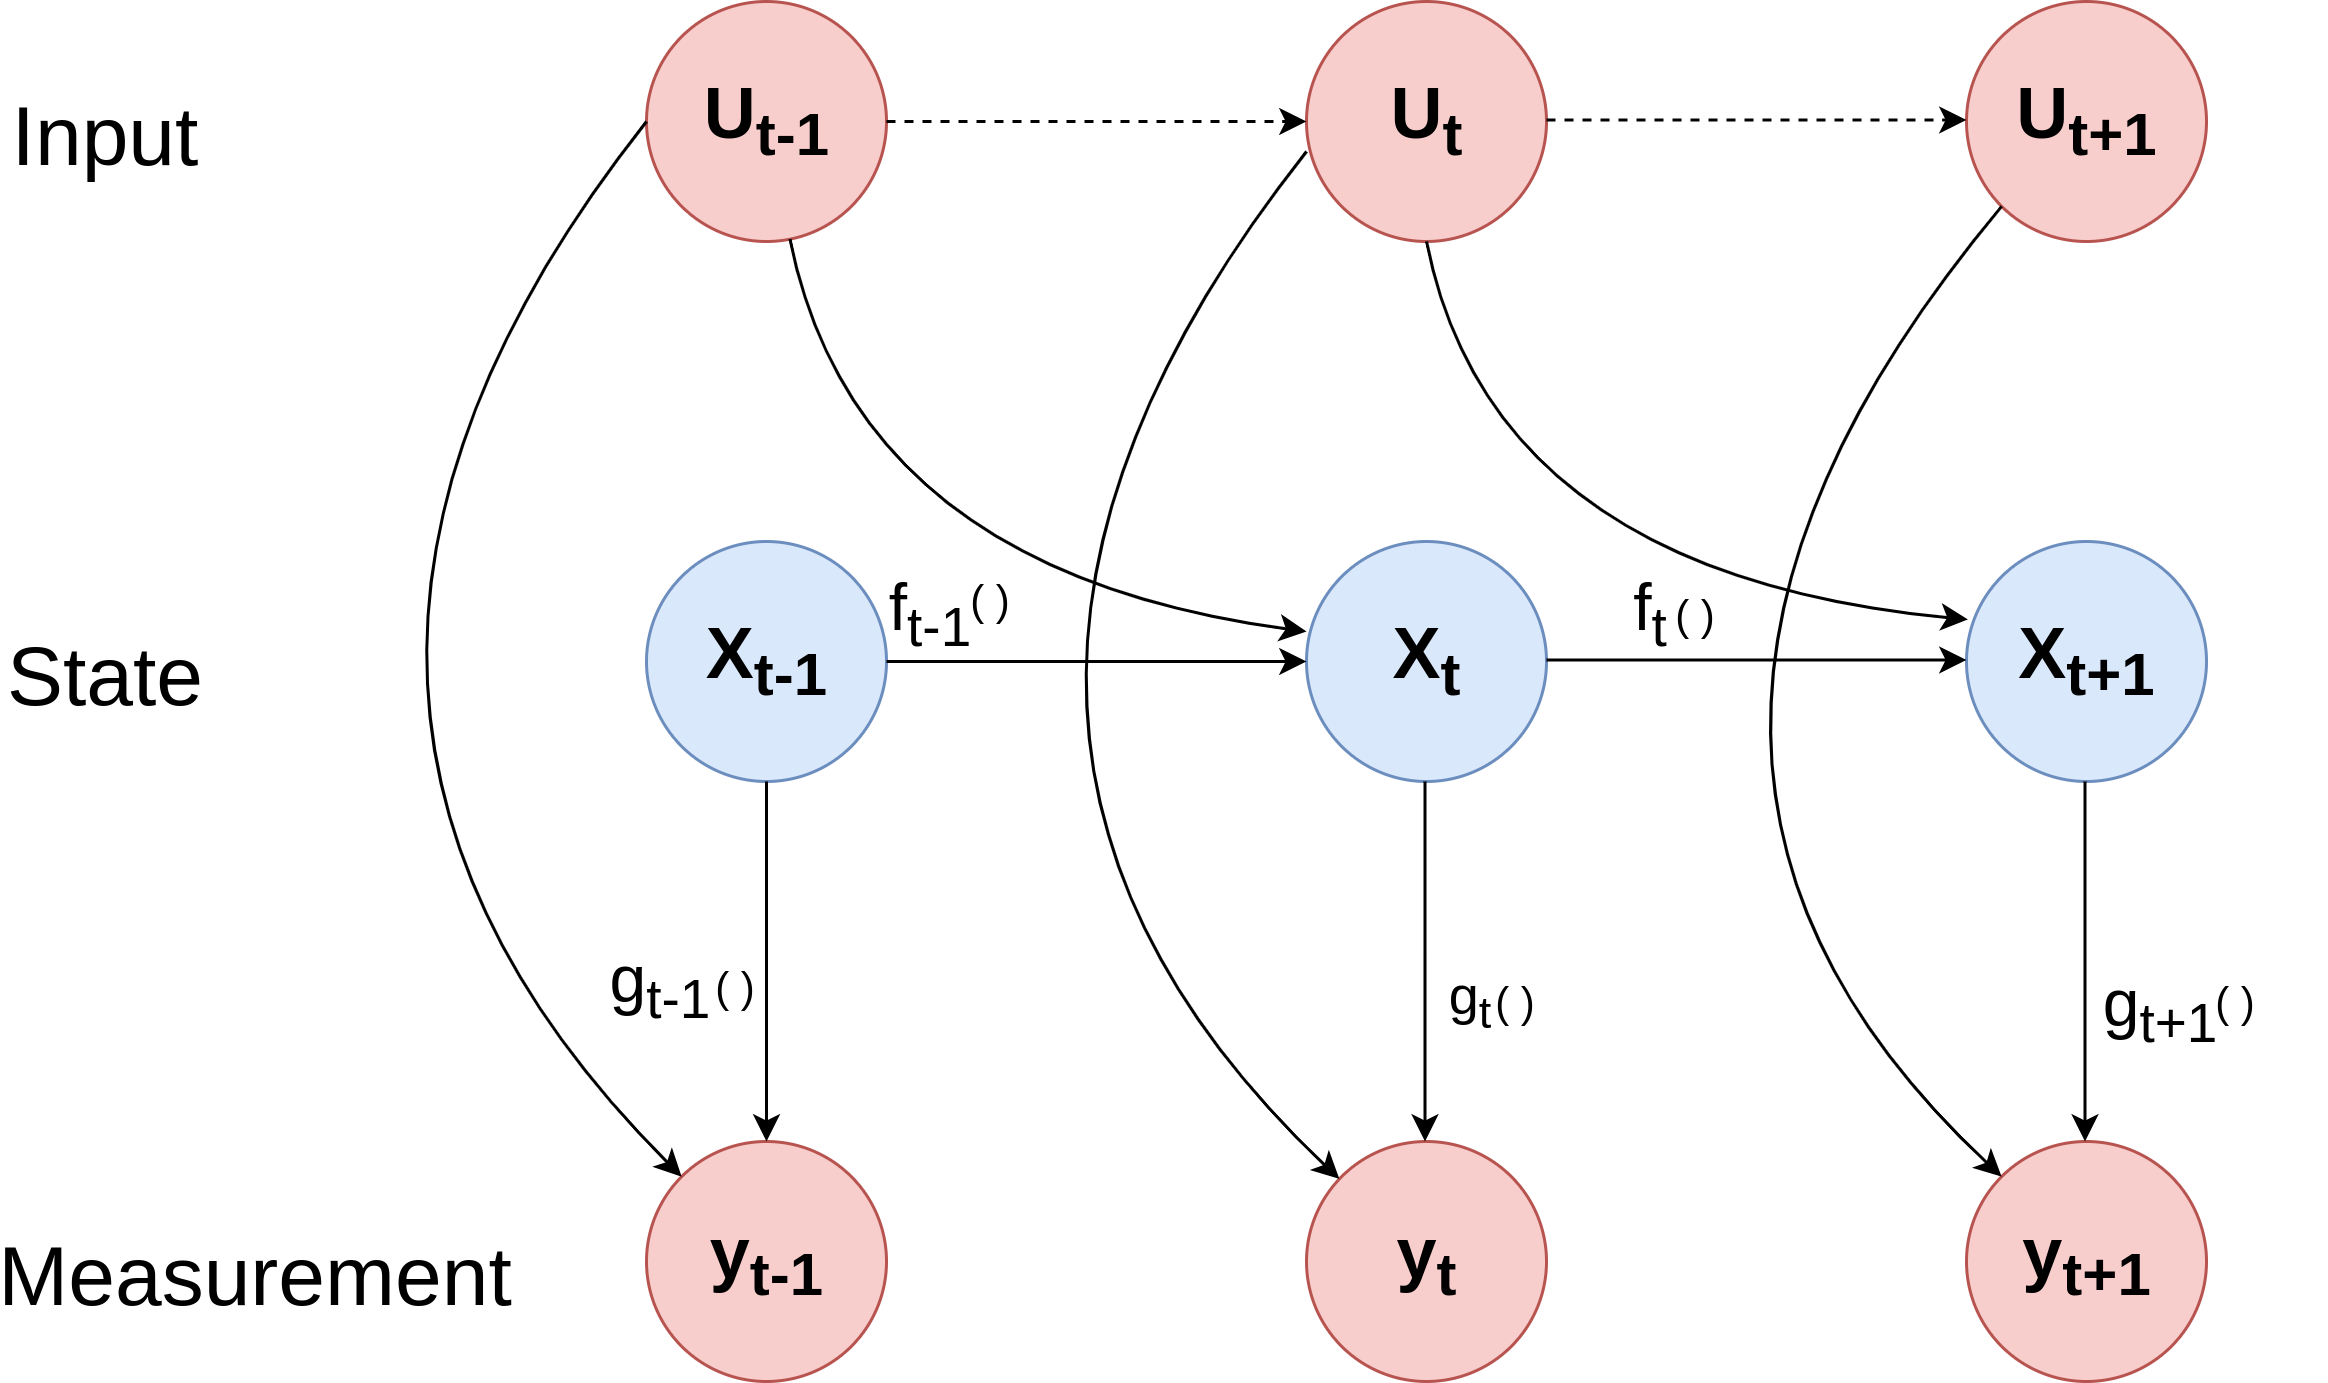

The diagram above was exported from draw.io. Its source (the exported page's mxGraphModel, read from the mxfile embedded in the PNG):
<mxGraphModel dx="1434" dy="690" grid="1" gridSize="10" guides="1" tooltips="1" connect="1" arrows="1" fold="1" page="1" pageScale="1" pageWidth="827" pageHeight="1169" math="0" shadow="0">
  <root>
    <mxCell id="0" />
    <mxCell id="1" parent="0" />
    <mxCell id="NGI29kPA-vuvFgGdtOF1-1" value="" style="ellipse;whiteSpace=wrap;html=1;aspect=fixed;fillColor=#f8cecc;strokeColor=#b85450;" parent="1" vertex="1">
      <mxGeometry x="220" y="230" width="80" height="80" as="geometry" />
    </mxCell>
    <mxCell id="NGI29kPA-vuvFgGdtOF1-3" value="" style="ellipse;whiteSpace=wrap;html=1;aspect=fixed;fillColor=#f8cecc;strokeColor=#b85450;" parent="1" vertex="1">
      <mxGeometry x="440" y="230" width="80" height="80" as="geometry" />
    </mxCell>
    <mxCell id="NGI29kPA-vuvFgGdtOF1-4" value="" style="ellipse;whiteSpace=wrap;html=1;aspect=fixed;fillColor=#f8cecc;strokeColor=#b85450;" parent="1" vertex="1">
      <mxGeometry x="660" y="230" width="80" height="80" as="geometry" />
    </mxCell>
    <mxCell id="NGI29kPA-vuvFgGdtOF1-5" value="" style="ellipse;whiteSpace=wrap;html=1;aspect=fixed;fillColor=#dae8fc;strokeColor=#6c8ebf;" parent="1" vertex="1">
      <mxGeometry x="220" y="410" width="80" height="80" as="geometry" />
    </mxCell>
    <mxCell id="NGI29kPA-vuvFgGdtOF1-6" value="" style="ellipse;whiteSpace=wrap;html=1;aspect=fixed;fillColor=#dae8fc;strokeColor=#6c8ebf;" parent="1" vertex="1">
      <mxGeometry x="660" y="410" width="80" height="80" as="geometry" />
    </mxCell>
    <mxCell id="NGI29kPA-vuvFgGdtOF1-7" value="" style="ellipse;whiteSpace=wrap;html=1;aspect=fixed;fillColor=#dae8fc;strokeColor=#6c8ebf;" parent="1" vertex="1">
      <mxGeometry x="440" y="410" width="80" height="80" as="geometry" />
    </mxCell>
    <mxCell id="NGI29kPA-vuvFgGdtOF1-8" value="" style="ellipse;whiteSpace=wrap;html=1;aspect=fixed;fillColor=#f8cecc;strokeColor=#b85450;" parent="1" vertex="1">
      <mxGeometry x="220" y="610" width="80" height="80" as="geometry" />
    </mxCell>
    <mxCell id="NGI29kPA-vuvFgGdtOF1-9" value="" style="ellipse;whiteSpace=wrap;html=1;aspect=fixed;fillColor=#f8cecc;strokeColor=#b85450;" parent="1" vertex="1">
      <mxGeometry x="440" y="610" width="80" height="80" as="geometry" />
    </mxCell>
    <mxCell id="NGI29kPA-vuvFgGdtOF1-10" value="" style="ellipse;whiteSpace=wrap;html=1;aspect=fixed;fillColor=#f8cecc;strokeColor=#b85450;" parent="1" vertex="1">
      <mxGeometry x="660" y="610" width="80" height="80" as="geometry" />
    </mxCell>
    <mxCell id="NGI29kPA-vuvFgGdtOF1-12" value="" style="endArrow=classic;html=1;rounded=0;entryX=0;entryY=0.5;entryDx=0;entryDy=0;exitX=1;exitY=0.5;exitDx=0;exitDy=0;dashed=1;" parent="1" source="NGI29kPA-vuvFgGdtOF1-1" target="NGI29kPA-vuvFgGdtOF1-3" edge="1">
      <mxGeometry width="50" height="50" relative="1" as="geometry">
        <mxPoint x="270" y="470" as="sourcePoint" />
        <mxPoint x="320" y="420" as="targetPoint" />
      </mxGeometry>
    </mxCell>
    <mxCell id="NGI29kPA-vuvFgGdtOF1-13" value="" style="endArrow=classic;html=1;rounded=0;entryX=0;entryY=0.5;entryDx=0;entryDy=0;exitX=1;exitY=0.5;exitDx=0;exitDy=0;dashed=1;" parent="1" edge="1">
      <mxGeometry width="50" height="50" relative="1" as="geometry">
        <mxPoint x="520" y="269.5" as="sourcePoint" />
        <mxPoint x="660" y="269.5" as="targetPoint" />
      </mxGeometry>
    </mxCell>
    <mxCell id="NGI29kPA-vuvFgGdtOF1-14" value="" style="endArrow=classic;html=1;rounded=0;entryX=0;entryY=0.5;entryDx=0;entryDy=0;" parent="1" source="NGI29kPA-vuvFgGdtOF1-5" target="NGI29kPA-vuvFgGdtOF1-7" edge="1">
      <mxGeometry width="50" height="50" relative="1" as="geometry">
        <mxPoint x="270" y="470" as="sourcePoint" />
        <mxPoint x="320" y="420" as="targetPoint" />
      </mxGeometry>
    </mxCell>
    <mxCell id="NGI29kPA-vuvFgGdtOF1-15" value="" style="endArrow=classic;html=1;rounded=0;entryX=0;entryY=0.5;entryDx=0;entryDy=0;" parent="1" edge="1">
      <mxGeometry width="50" height="50" relative="1" as="geometry">
        <mxPoint x="520" y="449.5" as="sourcePoint" />
        <mxPoint x="660" y="449.5" as="targetPoint" />
      </mxGeometry>
    </mxCell>
    <mxCell id="NGI29kPA-vuvFgGdtOF1-16" value="" style="endArrow=classic;html=1;rounded=0;exitX=0.5;exitY=1;exitDx=0;exitDy=0;" parent="1" source="NGI29kPA-vuvFgGdtOF1-5" target="NGI29kPA-vuvFgGdtOF1-8" edge="1">
      <mxGeometry width="50" height="50" relative="1" as="geometry">
        <mxPoint x="270" y="470" as="sourcePoint" />
        <mxPoint x="320" y="420" as="targetPoint" />
      </mxGeometry>
    </mxCell>
    <mxCell id="NGI29kPA-vuvFgGdtOF1-17" value="" style="endArrow=classic;html=1;rounded=0;exitX=0.5;exitY=1;exitDx=0;exitDy=0;" parent="1" edge="1">
      <mxGeometry width="50" height="50" relative="1" as="geometry">
        <mxPoint x="479.5" y="490" as="sourcePoint" />
        <mxPoint x="479.5" y="610" as="targetPoint" />
      </mxGeometry>
    </mxCell>
    <mxCell id="NGI29kPA-vuvFgGdtOF1-18" value="" style="endArrow=classic;html=1;rounded=0;exitX=0.5;exitY=1;exitDx=0;exitDy=0;" parent="1" edge="1">
      <mxGeometry width="50" height="50" relative="1" as="geometry">
        <mxPoint x="699.5" y="490" as="sourcePoint" />
        <mxPoint x="699.5" y="610" as="targetPoint" />
      </mxGeometry>
    </mxCell>
    <mxCell id="NGI29kPA-vuvFgGdtOF1-20" value="" style="endArrow=classic;html=1;rounded=0;exitX=0;exitY=0.5;exitDx=0;exitDy=0;curved=1;entryX=0;entryY=0;entryDx=0;entryDy=0;" parent="1" source="NGI29kPA-vuvFgGdtOF1-1" target="NGI29kPA-vuvFgGdtOF1-8" edge="1">
      <mxGeometry width="50" height="50" relative="1" as="geometry">
        <mxPoint x="270" y="470" as="sourcePoint" />
        <mxPoint x="224" y="624" as="targetPoint" />
        <Array as="points">
          <mxPoint x="70" y="460" />
        </Array>
      </mxGeometry>
    </mxCell>
    <mxCell id="NGI29kPA-vuvFgGdtOF1-21" value="" style="endArrow=classic;html=1;rounded=0;exitX=0;exitY=0.5;exitDx=0;exitDy=0;curved=1;" parent="1" target="NGI29kPA-vuvFgGdtOF1-9" edge="1">
      <mxGeometry width="50" height="50" relative="1" as="geometry">
        <mxPoint x="440" y="280" as="sourcePoint" />
        <mxPoint x="444" y="634" as="targetPoint" />
        <Array as="points">
          <mxPoint x="290" y="470" />
        </Array>
      </mxGeometry>
    </mxCell>
    <mxCell id="NGI29kPA-vuvFgGdtOF1-23" value="" style="endArrow=classic;html=1;rounded=0;curved=1;" parent="1" source="NGI29kPA-vuvFgGdtOF1-1" edge="1">
      <mxGeometry width="50" height="50" relative="1" as="geometry">
        <mxPoint x="270" y="470" as="sourcePoint" />
        <mxPoint x="440" y="440" as="targetPoint" />
        <Array as="points">
          <mxPoint x="290" y="420" />
        </Array>
      </mxGeometry>
    </mxCell>
    <mxCell id="NGI29kPA-vuvFgGdtOF1-24" value="" style="endArrow=classic;html=1;rounded=0;curved=1;entryX=0.006;entryY=0.325;entryDx=0;entryDy=0;entryPerimeter=0;" parent="1" target="NGI29kPA-vuvFgGdtOF1-6" edge="1">
      <mxGeometry width="50" height="50" relative="1" as="geometry">
        <mxPoint x="480" y="310" as="sourcePoint" />
        <mxPoint x="652" y="441" as="targetPoint" />
        <Array as="points">
          <mxPoint x="502" y="421" />
        </Array>
      </mxGeometry>
    </mxCell>
    <mxCell id="NGI29kPA-vuvFgGdtOF1-25" value="" style="endArrow=classic;html=1;rounded=0;exitX=0;exitY=1;exitDx=0;exitDy=0;entryX=0;entryY=0;entryDx=0;entryDy=0;curved=1;" parent="1" source="NGI29kPA-vuvFgGdtOF1-4" target="NGI29kPA-vuvFgGdtOF1-10" edge="1">
      <mxGeometry width="50" height="50" relative="1" as="geometry">
        <mxPoint x="670" y="290" as="sourcePoint" />
        <mxPoint x="674" y="644" as="targetPoint" />
        <Array as="points">
          <mxPoint x="520" y="480" />
        </Array>
      </mxGeometry>
    </mxCell>
    <mxCell id="NGI29kPA-vuvFgGdtOF1-26" value="&lt;font style=&quot;font-size: 28px;&quot;&gt;Input&lt;/font&gt;" style="text;html=1;align=center;verticalAlign=middle;whiteSpace=wrap;rounded=0;" parent="1" vertex="1">
      <mxGeometry x="10" y="260" width="60" height="30" as="geometry" />
    </mxCell>
    <mxCell id="NGI29kPA-vuvFgGdtOF1-27" value="&lt;font style=&quot;font-size: 28px;&quot;&gt;State&lt;/font&gt;" style="text;html=1;align=center;verticalAlign=middle;whiteSpace=wrap;rounded=0;" parent="1" vertex="1">
      <mxGeometry x="10" y="440" width="60" height="30" as="geometry" />
    </mxCell>
    <mxCell id="NGI29kPA-vuvFgGdtOF1-28" value="&lt;font style=&quot;font-size: 28px;&quot;&gt;Measurement&lt;/font&gt;" style="text;html=1;align=center;verticalAlign=middle;whiteSpace=wrap;rounded=0;" parent="1" vertex="1">
      <mxGeometry x="60" y="640" width="60" height="30" as="geometry" />
    </mxCell>
    <mxCell id="NGI29kPA-vuvFgGdtOF1-32" value="U&lt;sub&gt;t-1&lt;/sub&gt;" style="text;strokeColor=none;fillColor=none;html=1;fontSize=24;fontStyle=1;verticalAlign=middle;align=center;" parent="1" vertex="1">
      <mxGeometry x="210" y="250" width="100" height="40" as="geometry" />
    </mxCell>
    <mxCell id="NGI29kPA-vuvFgGdtOF1-33" value="U&lt;sub&gt;t&lt;/sub&gt;" style="text;strokeColor=none;fillColor=none;html=1;fontSize=24;fontStyle=1;verticalAlign=middle;align=center;" parent="1" vertex="1">
      <mxGeometry x="430" y="250" width="100" height="40" as="geometry" />
    </mxCell>
    <mxCell id="NGI29kPA-vuvFgGdtOF1-34" value="U&lt;sub&gt;t+1&lt;/sub&gt;" style="text;strokeColor=none;fillColor=none;html=1;fontSize=24;fontStyle=1;verticalAlign=middle;align=center;" parent="1" vertex="1">
      <mxGeometry x="650" y="250" width="100" height="40" as="geometry" />
    </mxCell>
    <mxCell id="NGI29kPA-vuvFgGdtOF1-35" value="X&lt;sub&gt;t-1&lt;/sub&gt;" style="text;strokeColor=none;fillColor=none;html=1;fontSize=24;fontStyle=1;verticalAlign=middle;align=center;" parent="1" vertex="1">
      <mxGeometry x="210" y="430" width="100" height="40" as="geometry" />
    </mxCell>
    <mxCell id="NGI29kPA-vuvFgGdtOF1-36" value="X&lt;sub&gt;t&lt;/sub&gt;" style="text;strokeColor=none;fillColor=none;html=1;fontSize=24;fontStyle=1;verticalAlign=middle;align=center;" parent="1" vertex="1">
      <mxGeometry x="430" y="430" width="100" height="40" as="geometry" />
    </mxCell>
    <mxCell id="NGI29kPA-vuvFgGdtOF1-37" value="X&lt;sub&gt;t+1&lt;/sub&gt;" style="text;strokeColor=none;fillColor=none;html=1;fontSize=24;fontStyle=1;verticalAlign=middle;align=center;" parent="1" vertex="1">
      <mxGeometry x="650" y="430" width="100" height="40" as="geometry" />
    </mxCell>
    <mxCell id="NGI29kPA-vuvFgGdtOF1-38" value="y&lt;sub&gt;t-1&lt;/sub&gt;" style="text;strokeColor=none;fillColor=none;html=1;fontSize=24;fontStyle=1;verticalAlign=middle;align=center;" parent="1" vertex="1">
      <mxGeometry x="210" y="630" width="100" height="40" as="geometry" />
    </mxCell>
    <mxCell id="NGI29kPA-vuvFgGdtOF1-39" value="y&lt;sub&gt;t&lt;/sub&gt;" style="text;strokeColor=none;fillColor=none;html=1;fontSize=24;fontStyle=1;verticalAlign=middle;align=center;" parent="1" vertex="1">
      <mxGeometry x="430" y="630" width="100" height="40" as="geometry" />
    </mxCell>
    <mxCell id="NGI29kPA-vuvFgGdtOF1-40" value="y&lt;sub&gt;t+1&lt;/sub&gt;" style="text;strokeColor=none;fillColor=none;html=1;fontSize=24;fontStyle=1;verticalAlign=middle;align=center;" parent="1" vertex="1">
      <mxGeometry x="650" y="630" width="100" height="40" as="geometry" />
    </mxCell>
    <mxCell id="NGI29kPA-vuvFgGdtOF1-41" value="&lt;font style=&quot;font-size: 22px;&quot;&gt;f&lt;sub&gt;t&lt;/sub&gt;&lt;/font&gt;" style="text;html=1;align=center;verticalAlign=middle;whiteSpace=wrap;rounded=0;" parent="1" vertex="1">
      <mxGeometry x="510" y="425" width="90" height="20" as="geometry" />
    </mxCell>
    <mxCell id="NGI29kPA-vuvFgGdtOF1-46" value="&lt;font style=&quot;font-size: 14px;&quot;&gt;( )&lt;/font&gt;" style="text;html=1;align=center;verticalAlign=middle;whiteSpace=wrap;rounded=0;strokeWidth=1;" parent="1" vertex="1">
      <mxGeometry x="540" y="420" width="60" height="30" as="geometry" />
    </mxCell>
    <mxCell id="NGI29kPA-vuvFgGdtOF1-48" style="edgeStyle=orthogonalEdgeStyle;rounded=0;orthogonalLoop=1;jettySize=auto;html=1;exitX=0.5;exitY=1;exitDx=0;exitDy=0;" parent="1" source="NGI29kPA-vuvFgGdtOF1-46" target="NGI29kPA-vuvFgGdtOF1-46" edge="1">
      <mxGeometry relative="1" as="geometry" />
    </mxCell>
    <mxCell id="NGI29kPA-vuvFgGdtOF1-51" value="&lt;font style=&quot;font-size: 22px;&quot;&gt;f&lt;sub&gt;t-1&lt;/sub&gt;&lt;/font&gt;" style="text;html=1;align=center;verticalAlign=middle;whiteSpace=wrap;rounded=0;" parent="1" vertex="1">
      <mxGeometry x="270" y="425" width="90" height="20" as="geometry" />
    </mxCell>
    <mxCell id="NGI29kPA-vuvFgGdtOF1-52" value="&lt;font style=&quot;font-size: 14px;&quot;&gt;( )&lt;/font&gt;" style="text;html=1;align=center;verticalAlign=middle;whiteSpace=wrap;rounded=0;strokeWidth=1;" parent="1" vertex="1">
      <mxGeometry x="300" y="415" width="70" height="30" as="geometry" />
    </mxCell>
    <mxCell id="NGI29kPA-vuvFgGdtOF1-53" style="edgeStyle=orthogonalEdgeStyle;rounded=0;orthogonalLoop=1;jettySize=auto;html=1;exitX=0.5;exitY=1;exitDx=0;exitDy=0;" parent="1" source="NGI29kPA-vuvFgGdtOF1-52" target="NGI29kPA-vuvFgGdtOF1-52" edge="1">
      <mxGeometry relative="1" as="geometry" />
    </mxCell>
    <mxCell id="NGI29kPA-vuvFgGdtOF1-55" value="&lt;font style=&quot;font-size: 22px;&quot;&gt;g&lt;sub&gt;t-1&lt;/sub&gt;&lt;/font&gt;" style="text;html=1;align=center;verticalAlign=middle;whiteSpace=wrap;rounded=0;" parent="1" vertex="1">
      <mxGeometry x="180" y="549" width="90" height="20" as="geometry" />
    </mxCell>
    <mxCell id="NGI29kPA-vuvFgGdtOF1-56" value="&lt;font style=&quot;font-size: 14px;&quot;&gt;( )&lt;/font&gt;" style="text;html=1;align=center;verticalAlign=middle;whiteSpace=wrap;rounded=0;strokeWidth=1;" parent="1" vertex="1">
      <mxGeometry x="220" y="544" width="60" height="30" as="geometry" />
    </mxCell>
    <mxCell id="NGI29kPA-vuvFgGdtOF1-57" style="edgeStyle=orthogonalEdgeStyle;rounded=0;orthogonalLoop=1;jettySize=auto;html=1;exitX=0.5;exitY=1;exitDx=0;exitDy=0;" parent="1" source="NGI29kPA-vuvFgGdtOF1-56" target="NGI29kPA-vuvFgGdtOF1-56" edge="1">
      <mxGeometry relative="1" as="geometry" />
    </mxCell>
    <mxCell id="NGI29kPA-vuvFgGdtOF1-62" value="&lt;font style=&quot;font-size: 18px;&quot;&gt;g&lt;sub&gt;t&lt;/sub&gt;&lt;/font&gt;" style="text;html=1;align=center;verticalAlign=middle;whiteSpace=wrap;rounded=0;" parent="1" vertex="1">
      <mxGeometry x="450" y="554" width="90" height="20" as="geometry" />
    </mxCell>
    <mxCell id="NGI29kPA-vuvFgGdtOF1-63" value="&lt;font style=&quot;font-size: 14px;&quot;&gt;( )&lt;/font&gt;" style="text;html=1;align=center;verticalAlign=middle;whiteSpace=wrap;rounded=0;strokeWidth=1;" parent="1" vertex="1">
      <mxGeometry x="480" y="549" width="60" height="30" as="geometry" />
    </mxCell>
    <mxCell id="NGI29kPA-vuvFgGdtOF1-64" style="edgeStyle=orthogonalEdgeStyle;rounded=0;orthogonalLoop=1;jettySize=auto;html=1;exitX=0.5;exitY=1;exitDx=0;exitDy=0;" parent="1" source="NGI29kPA-vuvFgGdtOF1-63" target="NGI29kPA-vuvFgGdtOF1-63" edge="1">
      <mxGeometry relative="1" as="geometry" />
    </mxCell>
    <mxCell id="NGI29kPA-vuvFgGdtOF1-68" value="&lt;font style=&quot;font-size: 22px;&quot;&gt;g&lt;sub&gt;t+1&lt;/sub&gt;&lt;/font&gt;" style="text;html=1;align=center;verticalAlign=middle;whiteSpace=wrap;rounded=0;" parent="1" vertex="1">
      <mxGeometry x="680" y="557" width="90" height="20" as="geometry" />
    </mxCell>
    <mxCell id="NGI29kPA-vuvFgGdtOF1-69" value="&lt;font style=&quot;font-size: 14px;&quot;&gt;( )&lt;/font&gt;" style="text;html=1;align=center;verticalAlign=middle;whiteSpace=wrap;rounded=0;strokeWidth=1;" parent="1" vertex="1">
      <mxGeometry x="720" y="549" width="60" height="30" as="geometry" />
    </mxCell>
    <mxCell id="NGI29kPA-vuvFgGdtOF1-70" style="edgeStyle=orthogonalEdgeStyle;rounded=0;orthogonalLoop=1;jettySize=auto;html=1;exitX=0.5;exitY=1;exitDx=0;exitDy=0;" parent="1" source="NGI29kPA-vuvFgGdtOF1-69" target="NGI29kPA-vuvFgGdtOF1-69" edge="1">
      <mxGeometry relative="1" as="geometry" />
    </mxCell>
  </root>
</mxGraphModel>